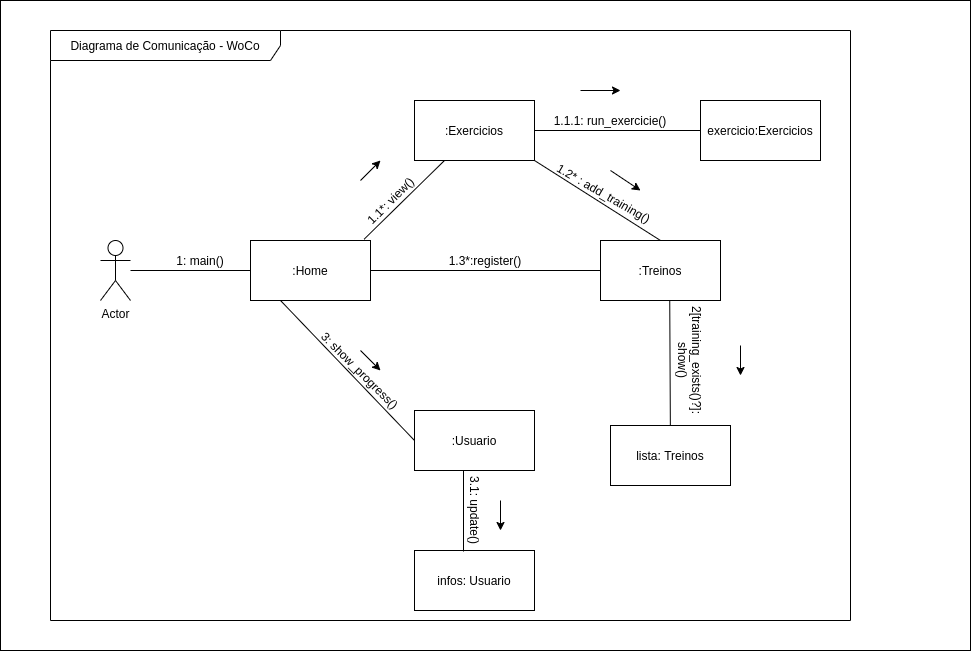

The diagram above was exported from draw.io. Its source (the exported page's mxGraphModel, read from the mxfile embedded in the PNG):
<mxGraphModel dx="1019" dy="475" grid="1" gridSize="10" guides="1" tooltips="1" connect="1" arrows="1" fold="1" page="1" pageScale="1" pageWidth="827" pageHeight="1169" math="0" shadow="0">
  <root>
    <mxCell id="0" />
    <mxCell id="1" parent="0" />
    <mxCell id="mbS8BeBz-gykYpSdUbrc-60" value="" style="rounded=0;whiteSpace=wrap;html=1;" vertex="1" parent="1">
      <mxGeometry y="130" width="970" height="650" as="geometry" />
    </mxCell>
    <mxCell id="mbS8BeBz-gykYpSdUbrc-1" value=":Home" style="rounded=0;whiteSpace=wrap;html=1;" vertex="1" parent="1">
      <mxGeometry x="250" y="370" width="120" height="60" as="geometry" />
    </mxCell>
    <mxCell id="mbS8BeBz-gykYpSdUbrc-2" value="Actor" style="shape=umlActor;verticalLabelPosition=bottom;labelBackgroundColor=#ffffff;verticalAlign=top;html=1;outlineConnect=0;" vertex="1" parent="1">
      <mxGeometry x="100" y="370" width="30" height="60" as="geometry" />
    </mxCell>
    <mxCell id="mbS8BeBz-gykYpSdUbrc-7" value=":Exercicios" style="rounded=0;whiteSpace=wrap;html=1;" vertex="1" parent="1">
      <mxGeometry x="414" y="230" width="120" height="60" as="geometry" />
    </mxCell>
    <mxCell id="mbS8BeBz-gykYpSdUbrc-8" value=":Treinos" style="rounded=0;whiteSpace=wrap;html=1;" vertex="1" parent="1">
      <mxGeometry x="600" y="370" width="120" height="60" as="geometry" />
    </mxCell>
    <mxCell id="mbS8BeBz-gykYpSdUbrc-13" value="1: main()" style="text;html=1;strokeColor=none;fillColor=none;align=center;verticalAlign=middle;whiteSpace=wrap;rounded=0;" vertex="1" parent="1">
      <mxGeometry x="130" y="380" width="140" height="20" as="geometry" />
    </mxCell>
    <mxCell id="mbS8BeBz-gykYpSdUbrc-20" value="" style="endArrow=none;html=1;entryX=0.25;entryY=1;entryDx=0;entryDy=0;exitX=0.947;exitY=-0.022;exitDx=0;exitDy=0;exitPerimeter=0;" edge="1" parent="1" source="mbS8BeBz-gykYpSdUbrc-1" target="mbS8BeBz-gykYpSdUbrc-7">
      <mxGeometry width="50" height="50" relative="1" as="geometry">
        <mxPoint x="390" y="470" as="sourcePoint" />
        <mxPoint x="440" y="420" as="targetPoint" />
      </mxGeometry>
    </mxCell>
    <mxCell id="mbS8BeBz-gykYpSdUbrc-21" value="" style="endArrow=none;html=1;exitX=1;exitY=0.5;exitDx=0;exitDy=0;" edge="1" parent="1" source="mbS8BeBz-gykYpSdUbrc-1" target="mbS8BeBz-gykYpSdUbrc-8">
      <mxGeometry width="50" height="50" relative="1" as="geometry">
        <mxPoint x="390" y="470" as="sourcePoint" />
        <mxPoint x="440" y="420" as="targetPoint" />
      </mxGeometry>
    </mxCell>
    <mxCell id="mbS8BeBz-gykYpSdUbrc-23" value="" style="endArrow=none;html=1;exitX=0;exitY=0.5;exitDx=0;exitDy=0;" edge="1" parent="1" source="mbS8BeBz-gykYpSdUbrc-1" target="mbS8BeBz-gykYpSdUbrc-2">
      <mxGeometry width="50" height="50" relative="1" as="geometry">
        <mxPoint x="390" y="470" as="sourcePoint" />
        <mxPoint x="440" y="420" as="targetPoint" />
      </mxGeometry>
    </mxCell>
    <mxCell id="mbS8BeBz-gykYpSdUbrc-24" value="1.1*: view()" style="text;html=1;strokeColor=none;fillColor=none;align=center;verticalAlign=middle;whiteSpace=wrap;rounded=0;rotation=-45;" vertex="1" parent="1">
      <mxGeometry x="320" y="320" width="140" height="20" as="geometry" />
    </mxCell>
    <mxCell id="mbS8BeBz-gykYpSdUbrc-25" value="1.3*:register()" style="text;html=1;strokeColor=none;fillColor=none;align=center;verticalAlign=middle;whiteSpace=wrap;rounded=0;" vertex="1" parent="1">
      <mxGeometry x="400" y="380" width="170" height="20" as="geometry" />
    </mxCell>
    <mxCell id="mbS8BeBz-gykYpSdUbrc-27" value=":Usuario" style="rounded=0;whiteSpace=wrap;html=1;" vertex="1" parent="1">
      <mxGeometry x="414" y="540" width="120" height="60" as="geometry" />
    </mxCell>
    <mxCell id="mbS8BeBz-gykYpSdUbrc-28" value="" style="endArrow=none;html=1;exitX=0.25;exitY=1;exitDx=0;exitDy=0;entryX=0;entryY=0.5;entryDx=0;entryDy=0;" edge="1" parent="1" source="mbS8BeBz-gykYpSdUbrc-1" target="mbS8BeBz-gykYpSdUbrc-27">
      <mxGeometry width="50" height="50" relative="1" as="geometry">
        <mxPoint x="390" y="460" as="sourcePoint" />
        <mxPoint x="440" y="410" as="targetPoint" />
      </mxGeometry>
    </mxCell>
    <mxCell id="mbS8BeBz-gykYpSdUbrc-29" value="3: show_progress()" style="text;html=1;strokeColor=none;fillColor=none;align=center;verticalAlign=middle;whiteSpace=wrap;rounded=0;rotation=45;" vertex="1" parent="1">
      <mxGeometry x="300" y="490" width="120" height="20" as="geometry" />
    </mxCell>
    <mxCell id="mbS8BeBz-gykYpSdUbrc-32" value="" style="endArrow=none;html=1;entryX=1;entryY=1;entryDx=0;entryDy=0;exitX=0.5;exitY=0;exitDx=0;exitDy=0;" edge="1" parent="1" source="mbS8BeBz-gykYpSdUbrc-8" target="mbS8BeBz-gykYpSdUbrc-7">
      <mxGeometry width="50" height="50" relative="1" as="geometry">
        <mxPoint x="650" y="370" as="sourcePoint" />
        <mxPoint x="440" y="410" as="targetPoint" />
      </mxGeometry>
    </mxCell>
    <mxCell id="mbS8BeBz-gykYpSdUbrc-33" value="1.2* : add_training()" style="text;html=1;strokeColor=none;fillColor=none;align=center;verticalAlign=middle;whiteSpace=wrap;rounded=0;rotation=30;" vertex="1" parent="1">
      <mxGeometry x="549.33" y="312.5" width="110" height="20" as="geometry" />
    </mxCell>
    <mxCell id="mbS8BeBz-gykYpSdUbrc-34" value="lista: Treinos" style="rounded=0;whiteSpace=wrap;html=1;" vertex="1" parent="1">
      <mxGeometry x="610" y="555" width="120" height="60" as="geometry" />
    </mxCell>
    <mxCell id="mbS8BeBz-gykYpSdUbrc-35" value="2[training_exists()?]: show()" style="text;html=1;strokeColor=none;fillColor=none;align=center;verticalAlign=middle;whiteSpace=wrap;rounded=0;rotation=90;" vertex="1" parent="1">
      <mxGeometry x="660" y="480" width="60" height="20" as="geometry" />
    </mxCell>
    <mxCell id="mbS8BeBz-gykYpSdUbrc-36" value="" style="endArrow=none;html=1;entryX=0.577;entryY=0.997;entryDx=0;entryDy=0;entryPerimeter=0;" edge="1" parent="1" source="mbS8BeBz-gykYpSdUbrc-34" target="mbS8BeBz-gykYpSdUbrc-8">
      <mxGeometry width="50" height="50" relative="1" as="geometry">
        <mxPoint x="390" y="460" as="sourcePoint" />
        <mxPoint x="440" y="410" as="targetPoint" />
      </mxGeometry>
    </mxCell>
    <mxCell id="mbS8BeBz-gykYpSdUbrc-41" value="exercicio:Exercicios" style="rounded=0;whiteSpace=wrap;html=1;" vertex="1" parent="1">
      <mxGeometry x="700" y="230" width="120" height="60" as="geometry" />
    </mxCell>
    <mxCell id="mbS8BeBz-gykYpSdUbrc-42" value="" style="endArrow=none;html=1;entryX=1;entryY=0.5;entryDx=0;entryDy=0;exitX=0;exitY=0.5;exitDx=0;exitDy=0;" edge="1" parent="1" source="mbS8BeBz-gykYpSdUbrc-41" target="mbS8BeBz-gykYpSdUbrc-7">
      <mxGeometry width="50" height="50" relative="1" as="geometry">
        <mxPoint x="390" y="430" as="sourcePoint" />
        <mxPoint x="440" y="380" as="targetPoint" />
      </mxGeometry>
    </mxCell>
    <mxCell id="mbS8BeBz-gykYpSdUbrc-43" value="1.1.1: run_exercicie()" style="text;html=1;strokeColor=none;fillColor=none;align=center;verticalAlign=middle;whiteSpace=wrap;rounded=0;" vertex="1" parent="1">
      <mxGeometry x="550" y="240" width="120" height="20" as="geometry" />
    </mxCell>
    <mxCell id="mbS8BeBz-gykYpSdUbrc-44" value="infos: Usuario" style="rounded=0;whiteSpace=wrap;html=1;" vertex="1" parent="1">
      <mxGeometry x="414" y="680" width="120" height="60" as="geometry" />
    </mxCell>
    <mxCell id="mbS8BeBz-gykYpSdUbrc-45" value="3.1: update()" style="text;html=1;strokeColor=none;fillColor=none;align=center;verticalAlign=middle;whiteSpace=wrap;rounded=0;rotation=90;" vertex="1" parent="1">
      <mxGeometry x="420" y="630" width="110" height="20" as="geometry" />
    </mxCell>
    <mxCell id="mbS8BeBz-gykYpSdUbrc-46" value="" style="endArrow=none;html=1;" edge="1" parent="1">
      <mxGeometry width="50" height="50" relative="1" as="geometry">
        <mxPoint x="463" y="681" as="sourcePoint" />
        <mxPoint x="463" y="600" as="targetPoint" />
      </mxGeometry>
    </mxCell>
    <mxCell id="mbS8BeBz-gykYpSdUbrc-47" value="" style="endArrow=classic;html=1;endFill=1;" edge="1" parent="1">
      <mxGeometry width="50" height="50" relative="1" as="geometry">
        <mxPoint x="360" y="310" as="sourcePoint" />
        <mxPoint x="380" y="290" as="targetPoint" />
      </mxGeometry>
    </mxCell>
    <mxCell id="mbS8BeBz-gykYpSdUbrc-49" value="" style="endArrow=classic;html=1;endFill=1;" edge="1" parent="1">
      <mxGeometry width="50" height="50" relative="1" as="geometry">
        <mxPoint x="580" y="220" as="sourcePoint" />
        <mxPoint x="620" y="220" as="targetPoint" />
      </mxGeometry>
    </mxCell>
    <mxCell id="mbS8BeBz-gykYpSdUbrc-50" value="" style="endArrow=classic;html=1;endFill=1;" edge="1" parent="1">
      <mxGeometry width="50" height="50" relative="1" as="geometry">
        <mxPoint x="360" y="480" as="sourcePoint" />
        <mxPoint x="380" y="500" as="targetPoint" />
      </mxGeometry>
    </mxCell>
    <mxCell id="mbS8BeBz-gykYpSdUbrc-52" value="" style="endArrow=classic;html=1;endFill=1;" edge="1" parent="1">
      <mxGeometry width="50" height="50" relative="1" as="geometry">
        <mxPoint x="500" y="630" as="sourcePoint" />
        <mxPoint x="500" y="660" as="targetPoint" />
      </mxGeometry>
    </mxCell>
    <mxCell id="mbS8BeBz-gykYpSdUbrc-53" value="" style="endArrow=classic;html=1;endFill=1;" edge="1" parent="1">
      <mxGeometry width="50" height="50" relative="1" as="geometry">
        <mxPoint x="740" y="475" as="sourcePoint" />
        <mxPoint x="740" y="505" as="targetPoint" />
      </mxGeometry>
    </mxCell>
    <mxCell id="mbS8BeBz-gykYpSdUbrc-54" value="" style="endArrow=classic;html=1;endFill=1;" edge="1" parent="1">
      <mxGeometry width="50" height="50" relative="1" as="geometry">
        <mxPoint x="610" y="300" as="sourcePoint" />
        <mxPoint x="640" y="320" as="targetPoint" />
      </mxGeometry>
    </mxCell>
    <mxCell id="mbS8BeBz-gykYpSdUbrc-59" value="Diagrama de Comunicação - WoCo" style="shape=umlFrame;whiteSpace=wrap;html=1;width=230;height=30;" vertex="1" parent="1">
      <mxGeometry x="50" y="160" width="800" height="590" as="geometry" />
    </mxCell>
  </root>
</mxGraphModel>